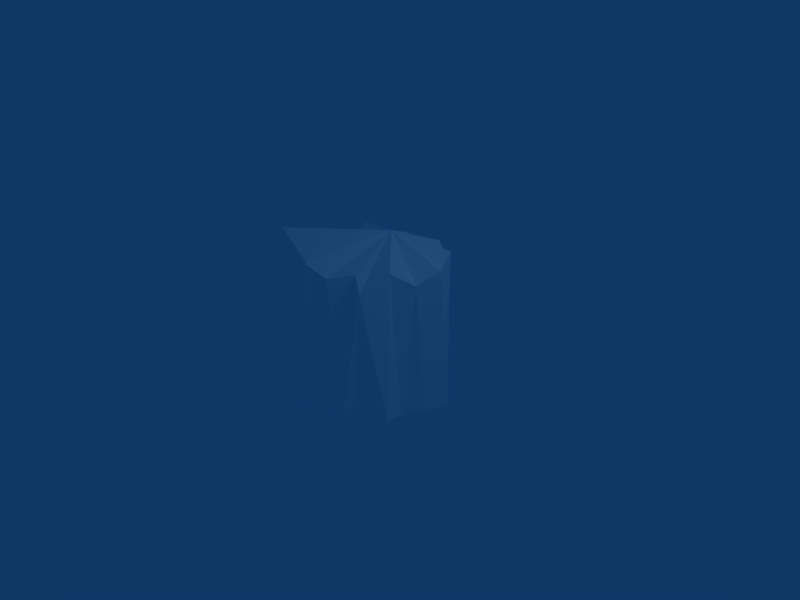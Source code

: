 # Source: obs_2.blend  (saved by Blender 2.45.0; exported with 4.5.12 LTS)
import bpy
from mathutils import Matrix  # noqa: F401  (used for matrix-valued properties, if any)

bpy.ops.wm.read_factory_settings(use_empty=True)
scene = bpy.context.scene
scene.name = 'Scene'

# ---- collections
col_collection_1 = bpy.data.collections.new('Collection 1'); scene.collection.children.link(col_collection_1)

# ---- materials (node trees are filled in below, after node groups)
mat_material_001 = bpy.data.materials.new('Material.001')
mat_material_001.alpha_threshold = 0.0
mat_material_001.diffuse_color = (1.0, 1.0, 1.0, 1.0)
mat_material_001.specular_color = (1.0, 0.0, 0.0)
mat_material_001.roughness = 0.5
mat_material_001.line_color = (0.0, 0.0, 0.0, 1.0)

# ---- material node trees

# ---- world
world_world = bpy.data.worlds.new('World'); scene.world = world_world
world_world.color = (0.05656, 0.2208, 0.4)
world_world.use_sun_shadow = False
world_world.sun_shadow_jitter_overblur = 0.0
world_world.cycles.sampling_method = 'MANUAL'
world_world.cycles.sample_map_resolution = 256

# ---- cameras
cam_camera = bpy.data.cameras.new('Camera')
cam_camera.passepartout_alpha = 0.2
cam_camera.clip_end = 100.0
cam_camera.lens = 35.0
cam_camera.ortho_scale = 7.314
cam_camera.show_passepartout = False
cam_camera.show_safe_areas = True
cam_camera.dof.focus_distance = 0.0
cam_camera.dof.aperture_fstop = 128.0

# ---- lights
light_spot = bpy.data.lights.new('Spot', 'POINT')
light_spot.transmission_factor = 0.0
light_spot.cutoff_distance = 30.0
light_spot.energy = 100.0
light_spot.shadow_buffer_clip_start = 1.001
light_spot.shadow_soft_size = 1.0
light_spot.shadow_maximum_resolution = 0.006
light_spot.use_absolute_resolution = True
light_spot.cycles.use_multiple_importance_sampling = False

# ---- meshes
me_cylinder = bpy.data.meshes.new('Cylinder')
me_cylinder.from_pydata([(0.7538, 0.5799, -1.047), (1.159, 0.3149, -0.9374), (0.9938, 0.01187, -1.006), (0.7175, -0.214, -1.106), (0.8532, -0.5884, -0.9622), (0.5014, -0.7125, -0.7369), (0.3857, -0.9915, -0.9318), (0.1669, -0.8122, -1.117), (-0.2301, -1.044, -0.9264), (-0.4403, -1.241, -0.9341), (-0.759, -0.7246, -0.9481), (-0.6769, -0.4217, -0.8807), (-0.999, -0.1565, -0.9887), (-1.032, 0.1547, -1.35), (-0.7626, 0.4437, -1.033), (-0.6198, 0.5654, -0.8971), (-0.391, 0.8468, -1.063), (-0.05587, 0.5745, -0.956), (0.2248, 0.8989, -1.068), (0.3828, 1.114, -1.186), (0.759, 0.7246, 1.18), (0.8136, 0.4595, 0.9669), (1.121, 0.1565, 1.176), (0.9764, -0.1547, 1.011), (0.8585, -0.5048, 1.267), (0.7114, -0.8946, 1.05), (0.391, -0.6798, 1.151), (0.08722, -0.9215, 1.069), (-0.2292, -1.027, 1.228), (-0.5146, -0.7812, 1.061), (-1.171, -0.6951, 1.391), (-0.9189, -0.3149, 1.028), (-0.9938, -0.01187, 1.225), (-0.9712, 0.2994, 0.9835), (-0.8532, 0.5884, 1.214), (-0.6515, 0.8269, 0.9444), (-0.3857, 0.9915, 1.072), (-0.08197, 1.066, 0.9255), (0.2301, 1.044, 1.103), (0.5199, 0.9258, 0.9341), (0.2077, -0.07232, -0.3538), (0.002622, 0.3126, 1.395)], [], [(40, 0, 1), (41, 21, 20), (40, 1, 2), (41, 22, 21), (40, 2, 3), (41, 23, 22), (40, 3, 4), (41, 24, 23), (40, 4, 5), (41, 25, 24), (40, 5, 6), (41, 26, 25), (40, 6, 7), (41, 27, 26), (40, 7, 8), (41, 28, 27), (40, 8, 9), (41, 29, 28), (40, 9, 10), (41, 30, 29), (40, 10, 11), (41, 31, 30), (40, 11, 12), (41, 32, 31), (40, 12, 13), (41, 33, 32), (40, 13, 14), (41, 34, 33), (40, 14, 15), (41, 35, 34), (40, 15, 16), (41, 36, 35), (40, 16, 17), (41, 37, 36), (40, 17, 18), (41, 38, 37), (40, 18, 19), (41, 39, 38), (19, 0, 40), (41, 20, 39), (0, 20, 21, 1), (1, 21, 22, 2), (2, 22, 23, 3), (3, 23, 24, 4), (4, 24, 25, 5), (5, 25, 26, 6), (6, 26, 27, 7), (7, 27, 28, 8), (8, 28, 29, 9), (9, 29, 30, 10), (10, 30, 31, 11), (11, 31, 32, 12), (12, 32, 33, 13), (13, 33, 34, 14), (14, 34, 35, 15), (15, 35, 36, 16), (16, 36, 37, 17), (17, 37, 38, 18), (18, 38, 39, 19), (20, 0, 19, 39)])
_uv = me_cylinder.uv_layers.new(name='UVTex')
_uv.uv.foreach_set('vector', [0.6039, 0.4638, 0.8769, 0.79, 1.079, 0.6574, 0.5013, 0.6563, 0.9068, 0.7297, 0.8795, 0.8623, 0.6039, 0.4638, 1.079, 0.6574, 0.9969, 0.5059, 0.5013, 0.1975, 1.06, 0.08786, 0.9068, -0.01656, 0.6039, 0.3231, 0.9969, -0.003051, 0.8587, -0.05292, 0.5013, 0.6563, 0.9882, 0.4226, 1.06, 0.5783, 0.4638, 0.3231, 0.393, -0.05292, 0.2058, 0.01889, 0.5013, 0.6563, 0.9292, 0.2476, 0.9882, 0.4226, 0.6039, 0.4638, 0.9266, 0.2058, 0.7507, 0.1438, 0.5013, 0.6563, 0.8557, 0.0527, 0.9292, 0.2476, 0.6039, 0.4638, 0.7507, 0.1438, 0.6929, 0.004259, 0.5013, 0.6563, 0.6955, 0.1601, 0.8557, 0.0527, 0.4638, 0.3231, 0.004259, 0.03412, 0.09389, -0.05858, 0.5013, 0.6563, 0.5436, 0.03925, 0.6955, 0.1601, 0.4638, 0.3231, 0.09389, -0.05858, -0.02176, 0.03682, 0.5013, 0.6563, 0.3854, -0.01355, 0.5436, 0.03925, 0.6039, 0.4638, 0.385, -0.02176, 0.2798, -0.1204, 0.5013, 0.6563, 0.2427, 0.1094, 0.3854, -0.01355, 0.6039, 0.4638, 0.2798, -0.1204, 0.1205, 0.1377, 0.5013, 0.6563, -0.08537, 0.1525, 0.2427, 0.1094, 0.6039, 0.4638, 0.1205, 0.1377, 0.1616, 0.2892, 0.5013, 0.1975, 0.04056, 0.01394, -0.08537, 0.1953, 0.6039, 0.4638, 0.1616, 0.2892, 0.0004832, 0.4217, 0.5013, 0.6563, 0.003105, 0.4941, 0.04056, 0.3426, 0.6039, 0.3231, 0.0004832, 0.005673, -0.01582, -0.1749, 0.5013, 0.6563, 0.01442, 0.6497, 0.003105, 0.4941, 0.6039, 0.4638, -0.01582, 0.5774, 0.1187, 0.7219, 0.5013, 0.6563, 0.07339, 0.7942, 0.01442, 0.6497, 0.6039, 0.4638, 0.1187, 0.7219, 0.1901, 0.7827, 0.5013, 0.1975, 0.1743, -0.02781, 0.07339, 0.1071, 0.6039, 0.4638, 0.1901, 0.7827, 0.3045, 0.9234, 0.5013, 0.6563, 0.3071, 0.9957, 0.1743, 0.9134, 0.6039, 0.3231, 0.3045, -0.0315, 0.4721, 0.022, 0.5013, 0.6563, 0.459, 1.033, 0.3071, 0.9957, 0.6039, 0.4638, 0.4721, 0.7872, 0.6124, 0.9494, 0.5013, 0.6563, 0.615, 1.022, 0.459, 1.033, 0.6039, 0.4638, 0.6124, 0.9494, 0.6914, 1.057, 0.5013, 0.6563, 0.7599, 0.9629, 0.615, 1.022, 0.6914, 0.0568, 0.8769, -0.21, 0.6039, -0.5362, 0.5013, 0.6563, 0.8795, 0.8623, 0.7599, 0.9629, 0.79, 0.9767, 0.8623, 2.09, 0.7297, 1.983, 0.6574, 1.031, 0.07938, 0.03131, -0.09318, 0.9834, 0.06037, 1.088, -0.003105, -0.003051, 0.5059, 0.9969, 0.5783, 2.088, 0.4226, 2.006, 0.393, 0.9471, 0.393, 0.9471, 0.4226, 2.006, 0.2476, 2.133, 0.2058, 1.019, 0.2058, 0.01889, 0.2476, 1.133, 0.0527, 1.025, 0.1438, 0.1316, 0.7507, 0.1316, 0.8557, 1.025, 0.6955, 1.076, 0.6929, 0.03412, 0.6929, 0.03412, 0.6955, 1.076, 0.5436, 1.035, 0.5835, -0.05858, 0.5835, 0.9414, 0.5436, 2.035, 0.3854, 2.114, 0.385, 1.037, 0.385, 0.03682, 0.3854, 1.114, 0.2427, 1.03, 0.2798, 0.03293, 0.2798, 0.03293, 0.2427, 1.03, -0.08537, 1.195, 0.1205, 0.02595, 0.1377, 0.02595, 0.1525, 1.195, 0.3426, 1.014, 0.2892, 0.05963, 0.2892, 0.05963, 0.3426, 1.014, 0.4941, 1.113, 0.4217, 0.005673, 0.4217, 0.005673, 0.4941, 1.113, 0.6497, 0.9917, 0.5774, -0.1749, 0.5774, 0.8251, 0.6497, 1.992, 0.7942, 2.107, 0.7219, 0.9837, 0.7219, 0.9837, 0.7942, 2.107, 0.9134, 1.972, 0.7827, 1.051, 0.1901, 0.05144, 0.1743, 0.9722, 0.3071, 1.036, 0.3045, -0.0315, 0.3045, 0.9685, 0.3071, 2.036, 0.459, 1.963, 0.4721, 1.022, 0.4721, 0.022, 0.459, 0.9628, 0.615, 1.052, 0.6124, -0.0342, 0.6124, 0.9658, 0.615, 2.052, 0.7599, 1.967, 0.6914, 0.907, 0.8623, 0.0899, 0.79, -1.023, 1.057, -1.093, 0.9629, -0.03293])
me_cylinder.materials.append(mat_material_001)
me_cylinder.use_remesh_preserve_volume = False
me_cylinder.use_remesh_preserve_attributes = False
me_cylinder.use_mirror_vertex_groups = False
me_cylinder.update()

# ---- objects
ob_cylinder = bpy.data.objects.new('Cylinder', me_cylinder)
ob_lamp = bpy.data.objects.new('Lamp', light_spot)
ob_camera = bpy.data.objects.new('Camera', cam_camera)

# ---- transforms, parenting, visibility, modifiers, constraints
ob_cylinder.location = (0.0, 0.0, 0.0)
ob_cylinder.lock_rotations_4d = False
ob_cylinder.empty_display_type = 'ARROWS'
ob_cylinder.color = (0.0, 0.0, 0.0, 1.0)
ob_cylinder.lineart.crease_threshold = 0.0
ob_lamp.location = (4.076, 1.005, 5.904)
ob_lamp.rotation_euler = (0.6503, 0.05522, 1.866)
ob_lamp.lock_rotations_4d = False
ob_lamp.empty_display_type = 'ARROWS'
ob_lamp.color = (0.0, 0.0, 0.0, 0.0)
ob_lamp.lineart.crease_threshold = 0.0
ob_camera.location = (7.481, -6.508, 5.344)
ob_camera.rotation_euler = (1.109, 0.01082, 0.8149)
ob_camera.lock_rotations_4d = False
ob_camera.empty_display_type = 'ARROWS'
ob_camera.color = (0.0, 0.0, 0.0, 0.0)
ob_camera.display_type = 'WIRE'
ob_camera.lineart.crease_threshold = 0.0

# ---- collection membership
col_collection_1.objects.link(ob_cylinder)
col_collection_1.objects.link(ob_lamp)
col_collection_1.objects.link(ob_camera)

# ---- scene / render settings (as saved in the file)
scene.camera = ob_camera
scene.frame_start = 1; scene.frame_end = 250; scene.frame_set(1)
scene.render.engine = 'BLENDER_EEVEE_NEXT'
scene.render.image_settings.file_format = 'JPEG'
scene.render.image_settings.color_mode = 'RGB'
scene.render.image_settings.compression = 90
scene.render.resolution_x = 800
scene.render.resolution_y = 600
scene.render.pixel_aspect_x = 100.0
scene.render.pixel_aspect_y = 100.0
scene.render.fps = 25
scene.render.dither_intensity = 0.0
scene.render.use_compositing = False
scene.render.use_sequencer = False
scene.render.bake_margin = 2
scene.render.bake_bias = 0.0
scene.render.use_stamp_time = False
scene.render.use_stamp_date = False
scene.render.use_stamp_frame = False
scene.render.use_stamp_camera = False
scene.render.use_stamp_scene = False
scene.render.use_stamp_filename = False
scene.render.use_stamp_render_time = False
scene.render.stamp_font_size = 0
scene.cycles.use_denoising = False
scene.cycles.samples = 10
scene.cycles.sampling_pattern = 'TABULATED_SOBOL'
scene.cycles.light_sampling_threshold = 0.0
scene.cycles.use_adaptive_sampling = False
scene.cycles.use_light_tree = False
scene.cycles.blur_glossy = 0.0
scene.cycles.volume_bounces = 1
scene.cycles.pixel_filter_type = 'GAUSSIAN'
scene.cycles.sample_clamp_indirect = 0.0
scene.view_settings.view_transform = 'Raw'
bpy.context.view_layer.update()
